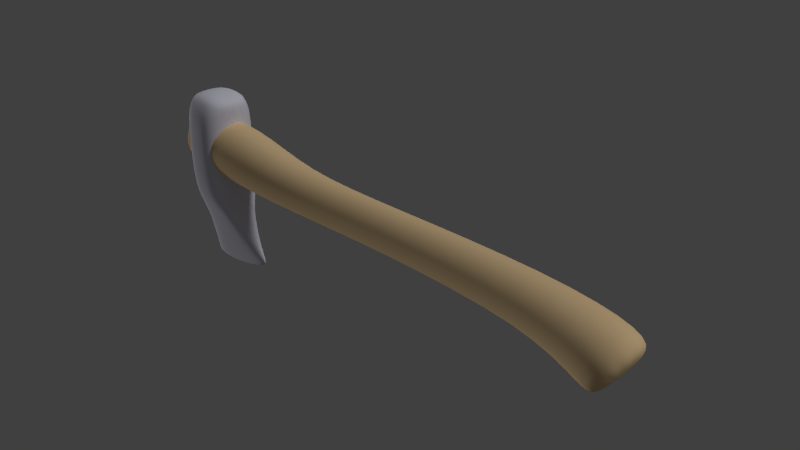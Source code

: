 # Source: axe3.0.blend  (saved by Blender 2.73.0; exported with 4.5.12 LTS)
import bpy
from mathutils import Matrix  # noqa: F401  (used for matrix-valued properties, if any)

bpy.ops.wm.read_factory_settings(use_empty=True)
scene = bpy.context.scene
scene.name = 'Scene'

# ---- collections
col_collection_1 = bpy.data.collections.new('Collection 1'); scene.collection.children.link(col_collection_1)

# ---- materials (node trees are filled in below, after node groups)
mat_ironoxide = bpy.data.materials.new('ironoxide')
mat_ironoxide.alpha_threshold = 0.0
mat_ironoxide.use_transparent_shadow = False
mat_ironoxide.diffuse_color = (0.8045, 0.8041, 0.9169, 1.0)
mat_ironoxide.specular_color = (0.9699, 0.9699, 1.0)
mat_ironoxide.roughness = 0.5
mat_ironoxide.specular_intensity = 0.1091
mat_ironoxide.line_color = (0.0, 0.0, 0.0, 1.0)
mat_bareoak = bpy.data.materials.new('bareoak')
mat_bareoak.alpha_threshold = 0.0
mat_bareoak.use_transparent_shadow = False
mat_bareoak.diffuse_color = (0.9353, 0.6797, 0.3789, 1.0)
mat_bareoak.roughness = 0.5
mat_bareoak.specular_intensity = 0.01
mat_bareoak.line_color = (0.0, 0.0, 0.0, 1.0)

# ---- material node trees

# ---- world
world_world = bpy.data.worlds.new('World'); scene.world = world_world
world_world.color = (0.05088, 0.05088, 0.05088)
world_world.use_sun_shadow = False
world_world.sun_shadow_jitter_overblur = 0.0
world_world.cycles.sampling_method = 'MANUAL'
world_world.cycles.sample_map_resolution = 256

# ---- cameras
cam_camera = bpy.data.cameras.new('Camera')
cam_camera.clip_end = 100.0
cam_camera.lens = 35.0
cam_camera.sensor_width = 32.0
cam_camera.sensor_height = 18.0
cam_camera.ortho_scale = 7.314
cam_camera.dof.focus_distance = 0.0
cam_camera.dof.aperture_fstop = 128.0

# ---- lights
light_lamp_001 = bpy.data.lights.new('Lamp.001', 'SUN')
light_lamp_001.transmission_factor = 0.0
light_lamp_001.cutoff_distance = 30.0
light_lamp_001.angle = 0.1993
light_lamp_001.energy = 0.6
light_lamp_001.shadow_buffer_clip_start = 1.001
light_lamp_001.shadow_soft_size = 0.1
light_lamp_001.shadow_cascade_max_distance = 1000.0
light_lamp_001.cycles.use_multiple_importance_sampling = False
light_lamp = bpy.data.lights.new('Lamp', 'SUN')
light_lamp.transmission_factor = 0.0
light_lamp.cutoff_distance = 30.0
light_lamp.angle = 0.1993
light_lamp.energy = 1.0
light_lamp.shadow_buffer_clip_start = 1.001
light_lamp.shadow_soft_size = 0.1
light_lamp.shadow_cascade_max_distance = 1000.0
light_lamp.cycles.use_multiple_importance_sampling = False

# ---- meshes
me_cube_001 = bpy.data.meshes.new('Cube.001')
me_cube_001.from_pydata([(-3.868, -0.4243, -0.02418), (-3.868, 0.4243, -0.02418), (-3.019, 0.4243, -0.02418), (-3.019, -0.4243, -0.02418), (-3.567, -0.114, 1.409), (-3.567, 0.114, 1.409), (-3.189, 0.114, 1.409), (-3.189, -0.114, 1.409), (-3.844, -0.06525, -1.28), (-3.844, 0.06525, -1.28), (-2.515, 0.06525, -1.062), (-2.515, -0.06525, -1.062), (-2.962, 0.3466, 1.221), (-3.818, 0.008223, -1.52), (-2.395, 0.008223, -1.23), (-3.81, 0.3466, 1.221), (-3.378, 0.114, 1.438), (-3.443, 0.4243, -0.02418), (-3.378, -0.114, 1.438), (-3.443, -0.4243, -0.02418), (-3.196, 0.06525, -1.171), (-3.196, -0.06525, -1.171), (-3.021, 0.008223, -1.462), (-3.81, -0.3466, 1.221), (-2.831, -0.1978, -0.5465), (-3.866, -0.1978, -0.6484), (-3.866, 0.1978, -0.6484), (-2.831, 0.1978, -0.5465), (-3.349, 0.1978, -0.5975), (-3.349, -0.1978, -0.5975), (-2.962, -0.3466, 1.221), (-3.386, -0.3466, 1.276), (-3.386, 0.3466, 1.276), (-3.839, 0.4243, 1.019), (-2.99, 0.4243, 1.019), (-2.99, -0.4243, 1.019), (-3.839, -0.4243, 1.019), (-3.415, -0.4243, 1.046), (-3.415, 0.4243, 1.046), (-2.925, -0.3209, -0.2853), (-3.867, 0.3209, -0.3363), (-3.867, -0.3209, -0.3363), (-2.925, 0.3209, -0.2853), (-3.396, 0.3209, -0.3108), (-3.396, -0.3209, -0.3108), (-3.776, -0.2851, 1.343), (-3.382, -0.2851, 1.398), (-3.776, 0.2851, 1.343), (-2.988, -0.2851, 1.343), (-2.988, 0.2851, 1.343), (-3.382, 0.2851, 1.398), (-2.728, 0.4167, 0.5781), (-1.49, 0.28, 0.3975), (-2.728, 0.3609, 0.3281), (-1.49, 0.2425, 0.2295), (-2.728, 0.2084, 0.1451), (-1.49, 0.14, 0.1065), (-2.728, -2e-07, 0.07813), (-1.49, -2.881e-08, 0.06153), (-2.728, -0.2084, 0.1451), (-1.49, -0.14, 0.1065), (-2.728, -0.3609, 0.3281), (-1.49, -0.2425, 0.2295), (-2.728, -0.4167, 0.5781), (-1.49, -0.28, 0.3975), (-2.728, -0.3609, 0.8281), (-1.49, -0.2425, 0.5655), (-2.728, -0.2084, 1.011), (-1.49, -0.14, 0.6884), (-2.728, -3.755e-07, 1.078), (-1.49, -1.468e-07, 0.7334), (-2.728, 0.2084, 1.011), (-1.49, 0.14, 0.6884), (-2.728, 0.3609, 0.8281), (-1.49, 0.2425, 0.5655), (3.646, 0.4167, 0.1824), (3.51, 0.3609, -0.02745), (3.411, 0.2084, -0.1811), (3.374, 5.762e-07, -0.2373), (3.411, -0.2084, -0.1811), (3.51, -0.3609, -0.02745), (3.646, -0.4167, 0.1824), (3.782, -0.3609, 0.3923), (3.881, -0.2084, 0.546), (3.917, 4.308e-07, 0.6022), (3.881, 0.2084, 0.546), (3.782, 0.3609, 0.3923), (3.738, 0.3159, 0.03267), (3.635, 0.2736, -0.1264), (3.559, 0.1579, -0.2429), (3.532, 5.76e-07, -0.2855), (3.559, -0.1579, -0.2429), (3.635, -0.2736, -0.1264), (3.738, -0.3159, 0.03267), (3.84, -0.2736, 0.1918), (3.916, -0.1579, 0.3082), (3.943, 4.657e-07, 0.3509), (3.916, 0.1579, 0.3082), (3.84, 0.2736, 0.1918), (2.712, 0.2673, 0.6285), (2.712, 0.1543, 0.7532), (2.712, -0.3086, 0.4582), (2.712, -0.2673, 0.2879), (2.712, 1.944e-07, 0.7989), (2.712, -0.1543, 0.7532), (2.712, -0.1543, 0.1633), (2.712, 3.177e-07, 0.1176), (2.712, 0.2673, 0.2879), (2.712, 0.3086, 0.4582), (2.712, -0.2673, 0.6285), (2.712, 0.1543, 0.1633), (0.3283, 0.2297, 0.6067), (0.3283, -0.2652, 0.453), (0.3283, 2.053e-08, 0.7603), (0.3283, -0.1326, 0.1868), (0.3283, 0.2297, 0.2993), (0.3283, -0.2297, 0.6067), (0.3283, 0.1326, 0.1868), (0.3283, 0.1326, 0.7192), (0.3283, -0.2297, 0.2993), (0.3283, -0.1326, 0.7192), (0.3283, 1.298e-07, 0.1457), (0.3283, 0.2652, 0.453), (-3.872, 0.3665, 0.5781), (-3.872, 0.3174, 0.3582), (-3.872, 0.1833, 0.1973), (-3.872, -3.319e-07, 0.1384), (-3.872, -0.1833, 0.1973), (-3.872, -0.3174, 0.3582), (-3.872, -0.3665, 0.5781), (-3.872, -0.3174, 0.798), (-3.872, -0.1833, 0.959), (-3.872, -4.863e-07, 1.018), (-3.872, 0.1833, 0.959), (-3.872, 0.3174, 0.798), (-3.953, 0.2895, 0.5781), (-3.953, 0.2507, 0.4044), (-3.953, 0.1448, 0.2773), (-3.953, -3.39e-07, 0.2308), (-3.953, -0.1448, 0.2773), (-3.953, -0.2507, 0.4044), (-3.953, -0.2895, 0.5781), (-3.953, -0.2507, 0.7518), (-3.953, -0.1448, 0.879), (-3.953, -4.609e-07, 0.9255), (-3.953, 0.1448, 0.879), (-3.953, 0.2507, 0.7518)], [], [(36, 33, 1, 0), (38, 34, 2, 17), (34, 35, 3, 2), (37, 36, 0, 19), (29, 25, 8, 21), (18, 16, 5, 4), (48, 46, 31, 30), (28, 27, 10, 20), (27, 24, 11, 10), (25, 26, 9, 8), (22, 21, 8, 13), (10, 11, 14), (21, 22, 14, 11), (20, 10, 14, 22), (9, 20, 22, 13), (8, 9, 13), (47, 50, 32, 15), (26, 28, 20, 9), (7, 6, 16, 18), (24, 29, 21, 11), (35, 37, 19, 3), (33, 38, 17, 1), (39, 44, 29, 24), (40, 43, 28, 26), (41, 40, 26, 25), (42, 39, 24, 27), (43, 42, 27, 28), (44, 41, 25, 29), (46, 45, 23, 31), (49, 48, 30, 12), (50, 49, 12, 32), (45, 47, 15, 23), (15, 32, 38, 33), (30, 31, 37, 35), (31, 23, 36, 37), (12, 30, 35, 34), (32, 12, 34, 38), (23, 15, 33, 36), (19, 0, 41, 44), (17, 2, 42, 43), (2, 3, 39, 42), (0, 1, 40, 41), (1, 17, 43, 40), (3, 19, 44, 39), (4, 5, 47, 45), (16, 6, 49, 50), (6, 7, 48, 49), (18, 4, 45, 46), (5, 16, 50, 47), (7, 18, 46, 48), (51, 52, 54, 53), (53, 54, 56, 55), (55, 56, 58, 57), (57, 58, 60, 59), (59, 60, 62, 61), (61, 62, 64, 63), (63, 64, 66, 65), (65, 66, 68, 67), (67, 68, 70, 69), (69, 70, 72, 71), (99, 100, 85, 86), (73, 74, 52, 51), (71, 72, 74, 73), (65, 67, 131, 130), (75, 86, 98, 87), (101, 102, 80, 81), (103, 104, 83, 84), (105, 106, 78, 79), (107, 108, 75, 76), (108, 99, 86, 75), (109, 101, 81, 82), (110, 107, 76, 77), (100, 103, 84, 85), (102, 105, 79, 80), (104, 109, 82, 83), (106, 110, 77, 78), (88, 87, 98, 97, 96, 95, 94, 93, 92, 91, 90, 89), (82, 81, 93, 94), (77, 76, 88, 89), (86, 85, 97, 98), (81, 80, 92, 93), (76, 75, 87, 88), (85, 84, 96, 97), (80, 79, 91, 92), (84, 83, 95, 96), (79, 78, 90, 91), (83, 82, 94, 95), (78, 77, 89, 90), (121, 117, 110, 106), (120, 116, 109, 104), (119, 114, 105, 102), (118, 113, 103, 100), (117, 115, 107, 110), (116, 112, 101, 109), (122, 111, 99, 108), (115, 122, 108, 107), (114, 121, 106, 105), (113, 120, 104, 103), (112, 119, 102, 101), (111, 118, 100, 99), (74, 72, 118, 111), (64, 62, 119, 112), (70, 68, 120, 113), (60, 58, 121, 114), (54, 52, 122, 115), (52, 74, 111, 122), (66, 64, 112, 116), (56, 54, 115, 117), (72, 70, 113, 118), (62, 60, 114, 119), (68, 66, 116, 120), (58, 56, 117, 121), (130, 131, 143, 142), (55, 57, 126, 125), (71, 73, 134, 133), (61, 63, 129, 128), (67, 69, 132, 131), (57, 59, 127, 126), (51, 53, 124, 123), (73, 51, 123, 134), (63, 65, 130, 129), (53, 55, 125, 124), (69, 71, 133, 132), (59, 61, 128, 127), (135, 136, 137, 138, 139, 140, 141, 142, 143, 144, 145, 146), (125, 126, 138, 137), (134, 123, 135, 146), (129, 130, 142, 141), (124, 125, 137, 136), (133, 134, 146, 145), (128, 129, 141, 140), (123, 124, 136, 135), (132, 133, 145, 144), (127, 128, 140, 139), (131, 132, 144, 143), (126, 127, 139, 138)])
me_cube_001.polygons.foreach_set('use_smooth', [True] * 136)
me_cube_001.polygons.foreach_set('material_index', [0, 0, 0, 0, 0, 0, 0, 0, 0, 0, 0, 0, 0, 0, 0, 0, 0, 0, 0, 0, 0, 0, 0, 0, 0, 0, 0, 0, 0, 0, 0, 0, 0, 0, 0, 0, 0, 0, 0, 0, 0, 0, 0, 0, 0, 0, 0, 0, 0, 0, 1, 1, 1, 1, 1, 1, 1, 1, 1, 1, 1, 1, 1, 1, 1, 1, 1, 1, 1, 1, 1, 1, 1, 1, 1, 1, 1, 1, 1, 1, 1, 1, 1, 1, 1, 1, 1, 1, 1, 1, 1, 1, 1, 1, 1, 1, 1, 1, 1, 1, 1, 1, 1, 1, 1, 1, 1, 1, 1, 1, 1, 1, 1, 1, 1, 1, 1, 1, 1, 1, 1, 1, 1, 1, 1, 1, 1, 1, 1, 1, 1, 1, 1, 1, 1, 1])
me_cube_001.materials.append(mat_ironoxide)
me_cube_001.materials.append(mat_bareoak)
me_cube_001.use_remesh_preserve_volume = False
me_cube_001.use_remesh_preserve_attributes = False
me_cube_001.use_mirror_vertex_groups = False
me_cube_001.update()
me_plane_001 = bpy.data.meshes.new('Plane.001')
me_plane_001.from_pydata([], [], [])
me_plane_001.materials.append(None)
me_plane_001.use_remesh_preserve_volume = False
me_plane_001.use_remesh_preserve_attributes = False
me_plane_001.use_mirror_vertex_groups = False
me_plane_001.update()

# ---- objects
ob_lamp_001 = bpy.data.objects.new('Lamp.001', light_lamp_001)
ob_cube = bpy.data.objects.new('Cube', me_cube_001)
ob_lamp = bpy.data.objects.new('Lamp', light_lamp)
ob_camera = bpy.data.objects.new('Camera', cam_camera)
ob_e_small_indents = bpy.data.objects.new('E_small_indents', None)
ob_mat_ironoxide = bpy.data.objects.new('mat_ironoxide', me_plane_001)

# ---- transforms, parenting, visibility, modifiers, constraints
ob_lamp_001.location = (4.076, -6.69, 2.178)
ob_lamp_001.rotation_euler = (1.872, -0.2616, 4.862)
ob_lamp_001.lock_rotations_4d = False
ob_lamp_001.empty_display_type = 'ARROWS'
ob_lamp_001.color = (0.0, 0.0, 0.0, 0.0)
ob_lamp_001.lineart.crease_threshold = 0.0
ob_cube.location = (0.0, 0.0, 0.0)
ob_cube.lineart.crease_threshold = 0.0
_m = ob_cube.modifiers.new('Subsurf', 'SUBSURF')
_m.uv_smooth = 'PRESERVE_CORNERS'
_m.quality = 2
_m.levels = 2
_m.show_only_control_edges = False
ob_lamp.location = (4.076, 1.005, 5.904)
ob_lamp.rotation_euler = (0.6503, 0.05522, 1.866)
ob_lamp.lock_rotations_4d = False
ob_lamp.empty_display_type = 'ARROWS'
ob_lamp.color = (0.0, 0.0, 0.0, 0.0)
ob_lamp.lineart.crease_threshold = 0.0
ob_camera.location = (7.481, -6.508, 5.344)
ob_camera.rotation_euler = (1.109, 0.01082, 0.8149)
ob_camera.lock_rotations_4d = False
ob_camera.empty_display_type = 'ARROWS'
ob_camera.color = (0.0, 0.0, 0.0, 0.0)
ob_camera.display_type = 'WIRE'
ob_camera.lineart.crease_threshold = 0.0
ob_e_small_indents.location = (2.237, 6.853e-09, 0.0)
ob_e_small_indents.scale = (0.05, 0.05, 0.05)
ob_e_small_indents.empty_display_type = 'ARROWS'
ob_e_small_indents.empty_image_offset = (0.0, 0.0)
ob_e_small_indents.lineart.crease_threshold = 0.0
ob_mat_ironoxide.location = (0.0, 0.0, 0.0)
ob_mat_ironoxide.lock_rotations_4d = False
ob_mat_ironoxide.empty_display_type = 'ARROWS'
ob_mat_ironoxide.color = (0.0, 0.0, 0.0, 1.0)
ob_mat_ironoxide.show_name = True
ob_mat_ironoxide.show_axis = True
ob_mat_ironoxide.lineart.crease_threshold = 0.0
ob_mat_ironoxide.material_slots[0].link = 'OBJECT'; ob_mat_ironoxide.material_slots[0].material = mat_ironoxide

# ---- collection membership
col_collection_1.objects.link(ob_lamp_001)
col_collection_1.objects.link(ob_cube)
col_collection_1.objects.link(ob_lamp)
col_collection_1.objects.link(ob_camera)
col_collection_1.objects.link(ob_e_small_indents)
col_collection_1.objects.link(ob_mat_ironoxide)

# ---- scene / render settings (as saved in the file)
scene.camera = ob_camera
scene.frame_start = 1; scene.frame_end = 250; scene.frame_set(1)
scene.render.engine = 'BLENDER_EEVEE_NEXT'
scene.render.dither_intensity = 0.0
scene.cycles.use_denoising = False
scene.cycles.samples = 10
scene.cycles.sampling_pattern = 'TABULATED_SOBOL'
scene.cycles.light_sampling_threshold = 0.0
scene.cycles.use_adaptive_sampling = False
scene.cycles.use_light_tree = False
scene.cycles.blur_glossy = 0.0
scene.cycles.pixel_filter_type = 'GAUSSIAN'
scene.cycles.sample_clamp_indirect = 0.0
scene.view_settings.view_transform = 'Standard'
bpy.context.view_layer.update()
